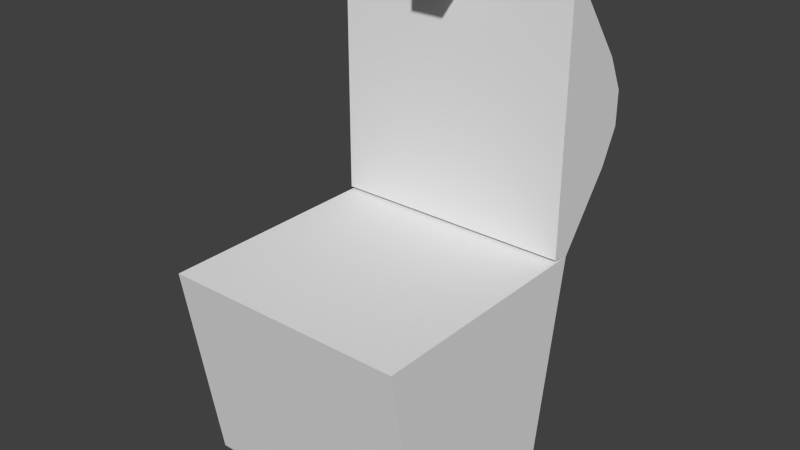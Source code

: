 # Source: decorative_chest_model.blend  (saved by Blender 2.69.10; exported with 4.5.12 LTS)
import bpy
from mathutils import Matrix  # noqa: F401  (used for matrix-valued properties, if any)

bpy.ops.wm.read_factory_settings(use_empty=True)
scene = bpy.context.scene
scene.name = 'Scene'

# ---- collections
col_collection_1 = bpy.data.collections.new('Collection 1'); scene.collection.children.link(col_collection_1)

# ---- world
world_world = bpy.data.worlds.new('World'); scene.world = world_world
world_world.color = (0.05088, 0.05088, 0.05088)
world_world.use_sun_shadow = False
world_world.sun_shadow_jitter_overblur = 0.0
world_world.cycles.sampling_method = 'MANUAL'
world_world.cycles.sample_map_resolution = 256

# ---- meshes
me_lidmesh = bpy.data.meshes.new('LidMesh')
me_lidmesh.from_pydata([(0.4375, -0.875, 0.0), (0.4375, 0.0, 0.0), (-0.4375, 0.0, 0.0), (-0.4375, -0.01042, -0.0625), (-0.4375, -0.8646, -0.0625), (0.4375, -0.01042, -0.0625), (0.4375, -0.8646, -0.0625), (-0.4375, -0.875, 0.0), (0.4375, -0.625, 0.1875), (0.4375, -0.25, 0.1875), (-0.4375, -0.25, 0.1875), (-0.4375, -0.625, 0.1875), (-0.0625, -0.8646, -0.0625), (0.0625, -0.8646, -0.0625), (0.0625, -0.875, 0.0), (-0.0625, -0.875, 0.0), (-0.0625, -0.9375, -0.0625), (0.0625, -0.9375, -0.0625), (0.0625, -0.9375, 0.0), (-0.0625, -0.9375, 0.0), (-0.0625, -0.8436, -0.1875), (0.0625, -0.8436, -0.1875), (-0.0625, -0.9165, -0.1875), (0.0625, -0.9165, -0.1875), (0.4375, -0.5, 0.25), (0.4375, -0.375, 0.25), (-0.4375, -0.375, 0.25), (-0.4375, -0.5, 0.25)], [], [(8, 9, 25, 24), (2, 7, 11, 10), (7, 2, 3, 4), (2, 1, 5, 3), (1, 0, 6, 5), (15, 7, 4, 12), (7, 15, 11), (0, 1, 9, 8), (1, 2, 10, 9), (0, 14, 13, 6), (12, 13, 21, 20), (14, 0, 8), (15, 14, 8, 11), (3, 12, 4), (6, 13, 5), (5, 13, 12, 3), (18, 19, 16, 17), (15, 12, 16, 19), (14, 15, 19, 18), (13, 14, 18, 17), (20, 21, 23, 22), (17, 16, 22, 23), (13, 17, 23, 21), (16, 12, 20, 22), (24, 25, 26, 27), (9, 10, 26, 25), (10, 11, 27, 26), (11, 8, 24, 27)])
_uv = me_lidmesh.uv_layers.new(name='UVMap')
_uv.uv.foreach_set('vector', [0.01562, 0.4531, 0.01562, 0.5469, 0.0, 0.5156, 0.0, 0.4844, 0.09375, 0.6094, 0.09375, 0.3906, 0.1406, 0.4531, 0.1406, 0.5469, 0.09375, 0.3906, 0.09375, 0.6094, 0.07812, 0.6094, 0.07812, 0.3906, 0.2188, 0.5938, 0.4375, 0.5938, 0.4375, 0.6094, 0.2188, 0.6094, 0.0625, 0.6094, 0.0625, 0.3906, 0.07812, 0.3906, 0.07812, 0.6094, 0.3125, 0.3438, 0.2188, 0.3438, 0.2188, 0.3281, 0.3125, 0.3281, 0.2188, 0.3438, 0.3125, 0.3438, 0.2188, 0.4219, 0.0625, 0.3906, 0.0625, 0.6094, 0.01562, 0.5469, 0.01562, 0.4531, 0.4375, 0.5938, 0.2188, 0.5938, 0.2188, 0.5312, 0.4375, 0.5312, 0.4375, 0.3438, 0.3438, 0.3438, 0.3438, 0.3281, 0.4375, 0.3281, 0.01562, 0.9688, 0.04688, 0.9688, 0.04688, 0.9375, 0.01562, 0.9375, 0.3438, 0.3438, 0.4375, 0.3438, 0.4375, 0.4219, 0.3125, 0.3438, 0.3438, 0.3438, 0.4375, 0.4219, 0.2188, 0.4219, 0.2188, 0.1094, 0.3125, 0.3281, 0.2188, 0.3281, 0.4375, 0.3281, 0.3438, 0.3281, 0.4375, 0.1094, 0.4375, 0.1094, 0.3438, 0.3281, 0.3125, 0.3281, 0.2188, 0.1094, 0.04688, 0.9844, 0.01562, 0.9844, 0.01562, 0.9688, 0.04688, 0.9688, 0.0, 0.9844, 0.0, 0.9688, 0.01562, 0.9688, 0.01562, 0.9844, 0.04688, 1.0, 0.01562, 1.0, 0.01562, 0.9844, 0.04688, 0.9844, 0.0625, 0.9688, 0.0625, 0.9844, 0.04688, 0.9844, 0.04688, 0.9688, 0.01562, 0.9219, 0.04688, 0.9219, 0.04688, 0.9375, 0.01562, 0.9375, 0.04688, 0.9688, 0.01562, 0.9688, 0.01562, 0.9375, 0.04688, 0.9375, 0.0625, 0.9688, 0.04688, 0.9688, 0.04688, 0.9375, 0.0625, 0.9375, 0.01562, 0.9688, 0.0, 0.9688, 0.0, 0.9375, 0.01562, 0.9375, 0.4375, 0.4531, 0.4375, 0.4844, 0.2188, 0.4844, 0.2188, 0.4531, 0.4375, 0.5312, 0.2188, 0.5312, 0.2188, 0.4844, 0.4375, 0.4844, 0.1406, 0.5469, 0.1406, 0.4531, 0.1562, 0.4844, 0.1562, 0.5156, 0.2188, 0.4219, 0.4375, 0.4219, 0.4375, 0.4531, 0.2188, 0.4531])
me_lidmesh.use_remesh_preserve_volume = False
me_lidmesh.use_remesh_preserve_attributes = False
me_lidmesh.use_mirror_vertex_groups = False
me_lidmesh.update()
me_bottommesh = bpy.data.meshes.new('BottomMesh')
me_bottommesh.from_pydata([(-0.4375, -0.3125, -0.5), (-0.4375, 0.3125, -0.5), (0.4375, 0.3125, -0.5), (0.4375, -0.3125, -0.5), (-0.4375, -0.4375, 0.25), (-0.4375, 0.4375, 0.25), (0.4375, 0.4375, 0.25), (0.4375, -0.4375, 0.25)], [], [(4, 5, 1, 0), (5, 6, 2, 1), (6, 7, 3, 2), (7, 4, 0, 3), (0, 1, 2, 3), (7, 6, 5, 4)])
_uv = me_bottommesh.uv_layers.new(name='UVMap')
_uv.uv.foreach_set('vector', [0.4375, 0.7812, 0.2188, 0.7812, 0.2188, 0.6094, 0.4375, 0.6094, 0.2188, 0.7812, 0.0, 0.7812, 0.0, 0.6094, 0.2188, 0.6094, 0.875, 0.7812, 0.6562, 0.7812, 0.6562, 0.6094, 0.875, 0.6094, 0.6562, 0.7812, 0.4375, 0.7812, 0.4375, 0.6094, 0.6562, 0.6094, 0.4375, 0.6094, 0.4375, 0.3906, 0.6562, 0.3906, 0.6562, 0.6094, 0.6562, 0.7812, 0.6562, 1.0, 0.4375, 1.0, 0.4375, 0.7812])
me_bottommesh.use_remesh_preserve_volume = False
me_bottommesh.use_remesh_preserve_attributes = False
me_bottommesh.use_mirror_vertex_groups = False
me_bottommesh.update()

# ---- objects
ob_lid = bpy.data.objects.new('Lid', me_lidmesh)
ob_bottom = bpy.data.objects.new('Bottom', me_bottommesh)

# ---- transforms, parenting, visibility, modifiers, constraints
ob_lid.location = (0.0, 0.4375, 0.25)
ob_lid.rotation_euler = (-1.571, -0.0, 0.0)
ob_lid.lineart.crease_threshold = 0.0
ob_bottom.location = (0.0, 0.0, 0.0)
ob_bottom.lineart.crease_threshold = 0.0

# ---- collection membership
col_collection_1.objects.link(ob_lid)
col_collection_1.objects.link(ob_bottom)

# ---- scene / render settings (as saved in the file)
scene.frame_start = 1; scene.frame_end = 20; scene.frame_set(1)
scene.render.engine = 'BLENDER_EEVEE_NEXT'
scene.render.image_settings.color_mode = 'RGB'
scene.render.image_settings.compression = 90
scene.render.resolution_percentage = 50
scene.render.fps = 20
scene.render.dither_intensity = 0.0
scene.cycles.use_denoising = False
scene.cycles.samples = 10
scene.cycles.sampling_pattern = 'TABULATED_SOBOL'
scene.cycles.light_sampling_threshold = 0.0
scene.cycles.use_adaptive_sampling = False
scene.cycles.use_light_tree = False
scene.cycles.blur_glossy = 0.0
scene.cycles.volume_bounces = 1
scene.cycles.pixel_filter_type = 'GAUSSIAN'
scene.cycles.sample_clamp_indirect = 0.0
scene.view_settings.view_transform = 'Standard'
bpy.context.view_layer.update()

# ---- added for rendering (the .blend has no active camera and no usable light): camera, sun
cam_auto = bpy.data.cameras.new('AutoCamera')
cam_auto.lens = 50.0
cam_auto.sensor_width = 36.0
cam_auto.clip_end = 1000.0
ob_auto_camera = bpy.data.objects.new('AutoCamera', cam_auto)
scene.collection.objects.link(ob_auto_camera)
ob_auto_camera.location = (2.04366, -2.32739, 1.97868)
ob_auto_camera.rotation_euler = (1.09748, -7.21219e-08, 0.694738)
scene.camera = ob_auto_camera
light_auto_sun = bpy.data.lights.new('AutoSun', 'SUN')
light_auto_sun.energy = 3.0
light_auto_sun.angle = 0.0523599
ob_auto_sun = bpy.data.objects.new('AutoSun', light_auto_sun)
scene.collection.objects.link(ob_auto_sun)
ob_auto_sun.rotation_euler = (0.872665, 0.174533, 0.523599)
bpy.context.view_layer.update()
